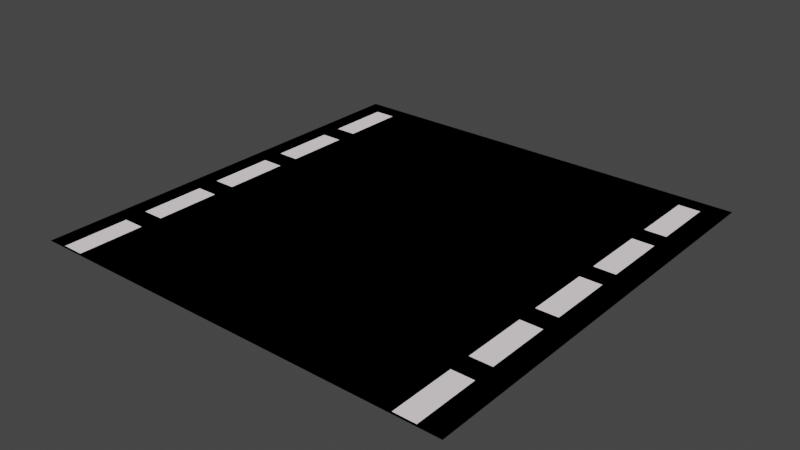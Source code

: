 # Source: streetvlv.blend  (saved by Blender 3.1.7; exported with 4.5.12 LTS)
import bpy
from mathutils import Matrix  # noqa: F401  (used for matrix-valued properties, if any)

bpy.ops.wm.read_factory_settings(use_empty=True)
scene = bpy.context.scene
scene.name = 'Scene'

# ---- collections
col_collection = bpy.data.collections.new('Collection'); scene.collection.children.link(col_collection)

# ---- materials (node trees are filled in below, after node groups)
mat_material_002 = bpy.data.materials.new('Material.002')
mat_material_002.use_transparent_shadow = False
mat_material_002.diffuse_color = (0.0, 0.0, 0.0, 1.0)
mat_material_002.roughness = 1.0
mat_material_001 = bpy.data.materials.new('Material.001')
mat_material_001.use_transparent_shadow = False
mat_material_001.diffuse_color = (1.0, 0.9068, 0.9348, 1.0)
mat_material_001.roughness = 1.0

# ---- material node trees

# ---- world
world_world = bpy.data.worlds.new('World'); scene.world = world_world
world_world.use_nodes = True; world_world.node_tree.nodes.clear()
_N = world_world.node_tree.nodes; _L = world_world.node_tree.links
n0 = _N.new('ShaderNodeOutputWorld'); n0.name = 'World Output'; n0.location = (300, 300)
n1 = _N.new('ShaderNodeBackground'); n1.name = 'Background'; n1.location = (10, 300)
n1.inputs[0].default_value = (0.05088, 0.05088, 0.05088, 1.0)
_L.new(n1.outputs[0], n0.inputs[0])
n0.is_active_output = True
world_world.color = (0.05088, 0.05088, 0.05088)
world_world.use_sun_shadow = False
world_world.sun_shadow_jitter_overblur = 0.0

# ---- meshes
me_plane = bpy.data.meshes.new('Plane')
me_plane.from_pydata([(-1.0, -1.0, 0.0), (1.0, -1.0, 0.0), (-1.0, 1.0, 0.0), (1.0, 1.0, 0.0)], [], [(0, 1, 3, 2)])
_uv = me_plane.uv_layers.new(name='UVMap')
_uv.uv.foreach_set('vector', [0.0, 0.0, 1.0, 0.0, 1.0, 1.0, 0.0, 1.0])
me_plane.materials.append(mat_material_002)
me_plane.use_remesh_fix_poles = True
me_plane.use_remesh_preserve_attributes = False
me_plane.update()
me_plane_005 = bpy.data.meshes.new('Plane.005')
me_plane_005.from_pydata([(-1.0, -1.0, 0.0), (1.0, -1.0, 0.0), (-1.0, 1.0, 0.0), (1.0, 1.0, 0.0), (-1.0, 7.0, 0.0), (1.0, 7.0, 0.0), (-1.0, 9.0, 0.0), (1.0, 9.0, 0.0), (-1.0, 9.667, 0.0), (1.0, 9.667, 0.0), (-1.0, 11.67, 0.0), (1.0, 11.67, 0.0), (-1.0, 4.333, 0.0), (1.0, 4.333, 0.0), (-1.0, 6.333, 0.0), (1.0, 6.333, 0.0), (-1.0, 1.667, 0.0), (1.0, 1.667, 0.0), (-1.0, 3.667, 0.0), (1.0, 3.667, 0.0), (-35.0, -1.0, 0.0), (-33.0, -1.0, 0.0), (-35.0, 1.0, 0.0), (-33.0, 1.0, 0.0), (-35.0, 7.0, 0.0), (-33.0, 7.0, 0.0), (-35.0, 9.0, 0.0), (-33.0, 9.0, 0.0), (-35.0, 9.667, 0.0), (-33.0, 9.667, 0.0), (-35.0, 11.67, 0.0), (-33.0, 11.67, 0.0), (-35.0, 4.333, 0.0), (-33.0, 4.333, 0.0), (-35.0, 6.333, 0.0), (-33.0, 6.333, 0.0), (-35.0, 1.667, 0.0), (-33.0, 1.667, 0.0), (-35.0, 3.667, 0.0), (-33.0, 3.667, 0.0)], [], [(0, 1, 3, 2), (4, 5, 7, 6), (8, 9, 11, 10), (12, 13, 15, 14), (16, 17, 19, 18), (20, 21, 23, 22), (24, 25, 27, 26), (28, 29, 31, 30), (32, 33, 35, 34), (36, 37, 39, 38)])
_uv = me_plane_005.uv_layers.new(name='UVMap')
_uv.uv.foreach_set('vector', [0.0, 0.0, 1.0, 0.0, 1.0, 1.0, 0.0, 1.0, 0.0, 0.0, 1.0, 0.0, 1.0, 1.0, 0.0, 1.0, 0.0, 0.0, 1.0, 0.0, 1.0, 1.0, 0.0, 1.0, 0.0, 0.0, 1.0, 0.0, 1.0, 1.0, 0.0, 1.0, 0.0, 0.0, 1.0, 0.0, 1.0, 1.0, 0.0, 1.0, 0.0, 0.0, 1.0, 0.0, 1.0, 1.0, 0.0, 1.0, 0.0, 0.0, 1.0, 0.0, 1.0, 1.0, 0.0, 1.0, 0.0, 0.0, 1.0, 0.0, 1.0, 1.0, 0.0, 1.0, 0.0, 0.0, 1.0, 0.0, 1.0, 1.0, 0.0, 1.0, 0.0, 0.0, 1.0, 0.0, 1.0, 1.0, 0.0, 1.0])
me_plane_005.materials.append(mat_material_001)
me_plane_005.use_remesh_fix_poles = True
me_plane_005.use_remesh_preserve_attributes = False
me_plane_005.update()

# ---- objects
ob_plane = bpy.data.objects.new('Plane', me_plane)
ob_plane_005 = bpy.data.objects.new('Plane.005', me_plane_005)

# ---- transforms, parenting, visibility, modifiers, constraints
ob_plane.location = (0.0, 0.0, 0.0)
ob_plane.scale = (10.0, 10.0, 1.0)
ob_plane_005.location = (8.5, -8.5, 0.1)
ob_plane_005.scale = (0.5, 1.5, 1.0)

# ---- collection membership
col_collection.objects.link(ob_plane)
col_collection.objects.link(ob_plane_005)

# ---- scene / render settings (as saved in the file)
scene.frame_start = 1; scene.frame_end = 250; scene.frame_set(1)
scene.render.engine = 'BLENDER_EEVEE_NEXT'
scene.cycles.sampling_pattern = 'TABULATED_SOBOL'
scene.cycles.use_light_tree = False
scene.view_settings.view_transform = 'Filmic'
bpy.context.view_layer.update()

# ---- added for rendering (the .blend has no active camera and no usable light): camera, sun
cam_auto = bpy.data.cameras.new('AutoCamera')
cam_auto.lens = 50.0
cam_auto.sensor_width = 36.0
cam_auto.clip_end = 1000.0
ob_auto_camera = bpy.data.objects.new('AutoCamera', cam_auto)
scene.collection.objects.link(ob_auto_camera)
ob_auto_camera.location = (26.1695, -31.4034, 20.9856)
ob_auto_camera.rotation_euler = (1.09748, -7.21219e-08, 0.694738)
scene.camera = ob_auto_camera
light_auto_sun = bpy.data.lights.new('AutoSun', 'SUN')
light_auto_sun.energy = 3.0
light_auto_sun.angle = 0.0523599
ob_auto_sun = bpy.data.objects.new('AutoSun', light_auto_sun)
scene.collection.objects.link(ob_auto_sun)
ob_auto_sun.rotation_euler = (0.872665, 0.174533, 0.523599)
bpy.context.view_layer.update()
